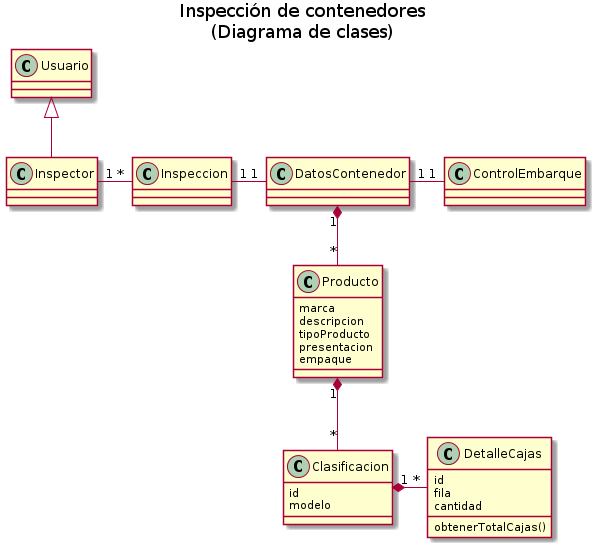

The diagram above was rendered by PlantUML. Its source (embedded in the PNG):
@startuml

	title Inspección de contenedores\n(Diagrama de clases)
	
	class Usuario{
	}

	class Inspector{
	}

	class Inspeccion{
	}

	class DatosContenedor{
	}

	class Producto{
		marca
		descripcion
		tipoProducto
		presentacion
		empaque
	}

	class Clasificacion{
		id
		modelo
	}

	class ControlEmbarque{
	}

	class DetalleCajas{
		id
		fila
		cantidad
		obtenerTotalCajas()
	}

	Usuario <|-- Inspector

	'Relaciones
	Inspector "1" -right- "*" Inspeccion
	Inspeccion "1" -right- "1" DatosContenedor
	DatosContenedor "1" *-down- "*" Producto
	Producto "1" *-down- "*" Clasificacion
	DatosContenedor "1" -right- "1" ControlEmbarque
	Clasificacion "1" *-right- "*" DetalleCajas

	'ControlEmbarque .down.> DetalleCajas

@enduml